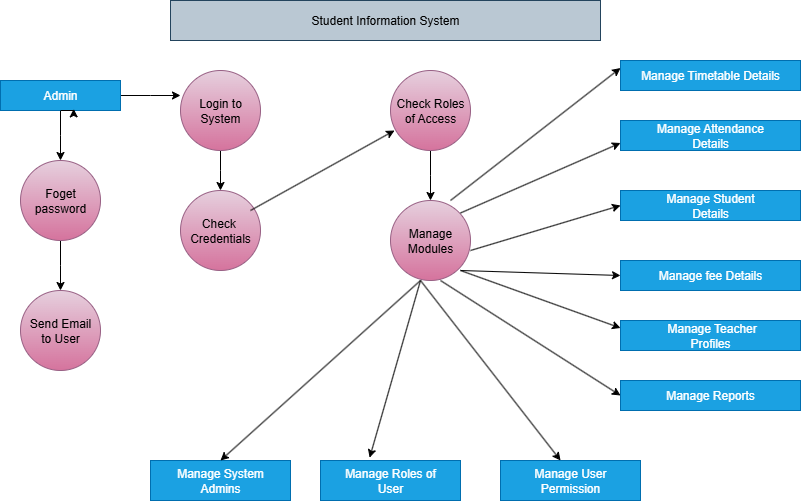

The diagram above was exported from draw.io. Its source (the exported page's mxGraphModel, read from the mxfile embedded in the PNG):
<mxGraphModel dx="1042" dy="527" grid="1" gridSize="10" guides="1" tooltips="1" connect="1" arrows="1" fold="1" page="1" pageScale="1" pageWidth="850" pageHeight="1100" math="0" shadow="0">
  <root>
    <mxCell id="0" />
    <mxCell id="1" parent="0" />
    <mxCell id="H0Ex3pBVOSg0NA-ieoUQ-1" value="Student Information System" style="rounded=0;whiteSpace=wrap;html=1;fillColor=#bac8d3;strokeColor=#23445d;" vertex="1" parent="1">
      <mxGeometry x="210" width="430" height="40" as="geometry" />
    </mxCell>
    <mxCell id="H0Ex3pBVOSg0NA-ieoUQ-5" style="edgeStyle=orthogonalEdgeStyle;rounded=0;orthogonalLoop=1;jettySize=auto;html=1;" edge="1" parent="1" source="H0Ex3pBVOSg0NA-ieoUQ-4">
      <mxGeometry relative="1" as="geometry">
        <mxPoint x="100" y="160" as="targetPoint" />
      </mxGeometry>
    </mxCell>
    <mxCell id="H0Ex3pBVOSg0NA-ieoUQ-11" style="edgeStyle=orthogonalEdgeStyle;rounded=0;orthogonalLoop=1;jettySize=auto;html=1;" edge="1" parent="1" source="H0Ex3pBVOSg0NA-ieoUQ-4">
      <mxGeometry relative="1" as="geometry">
        <mxPoint x="220" y="95" as="targetPoint" />
      </mxGeometry>
    </mxCell>
    <mxCell id="H0Ex3pBVOSg0NA-ieoUQ-4" value="Admin" style="rounded=0;whiteSpace=wrap;html=1;fillColor=#1ba1e2;fontColor=#ffffff;strokeColor=#006EAF;" vertex="1" parent="1">
      <mxGeometry x="40" y="80" width="120" height="30" as="geometry" />
    </mxCell>
    <mxCell id="H0Ex3pBVOSg0NA-ieoUQ-7" style="edgeStyle=orthogonalEdgeStyle;rounded=0;orthogonalLoop=1;jettySize=auto;html=1;" edge="1" parent="1" source="H0Ex3pBVOSg0NA-ieoUQ-6">
      <mxGeometry relative="1" as="geometry">
        <mxPoint x="100" y="290" as="targetPoint" />
      </mxGeometry>
    </mxCell>
    <mxCell id="H0Ex3pBVOSg0NA-ieoUQ-6" value="Foget&lt;div&gt;password&lt;/div&gt;" style="ellipse;whiteSpace=wrap;html=1;aspect=fixed;fillColor=#e6d0de;strokeColor=#996185;gradientColor=#d5739d;" vertex="1" parent="1">
      <mxGeometry x="60" y="160" width="80" height="80" as="geometry" />
    </mxCell>
    <mxCell id="H0Ex3pBVOSg0NA-ieoUQ-10" value="Send Email&lt;div&gt;to User&lt;/div&gt;" style="ellipse;whiteSpace=wrap;html=1;aspect=fixed;fillColor=#e6d0de;strokeColor=#996185;gradientColor=#d5739d;" vertex="1" parent="1">
      <mxGeometry x="60" y="290" width="80" height="80" as="geometry" />
    </mxCell>
    <mxCell id="H0Ex3pBVOSg0NA-ieoUQ-14" style="edgeStyle=orthogonalEdgeStyle;rounded=0;orthogonalLoop=1;jettySize=auto;html=1;" edge="1" parent="1" source="H0Ex3pBVOSg0NA-ieoUQ-12">
      <mxGeometry relative="1" as="geometry">
        <mxPoint x="260" y="190" as="targetPoint" />
      </mxGeometry>
    </mxCell>
    <mxCell id="H0Ex3pBVOSg0NA-ieoUQ-12" value="Login to System" style="ellipse;whiteSpace=wrap;html=1;aspect=fixed;fillColor=#e6d0de;strokeColor=#996185;gradientColor=#d5739d;" vertex="1" parent="1">
      <mxGeometry x="220" y="70" width="80" height="80" as="geometry" />
    </mxCell>
    <mxCell id="H0Ex3pBVOSg0NA-ieoUQ-13" style="edgeStyle=orthogonalEdgeStyle;rounded=0;orthogonalLoop=1;jettySize=auto;html=1;exitX=0.5;exitY=1;exitDx=0;exitDy=0;entryX=0.61;entryY=0.947;entryDx=0;entryDy=0;entryPerimeter=0;" edge="1" parent="1" source="H0Ex3pBVOSg0NA-ieoUQ-4" target="H0Ex3pBVOSg0NA-ieoUQ-4">
      <mxGeometry relative="1" as="geometry" />
    </mxCell>
    <mxCell id="H0Ex3pBVOSg0NA-ieoUQ-17" value="Check&amp;nbsp;&lt;div&gt;Credentials&lt;/div&gt;" style="ellipse;whiteSpace=wrap;html=1;aspect=fixed;fillColor=#e6d0de;gradientColor=#d5739d;strokeColor=#996185;" vertex="1" parent="1">
      <mxGeometry x="220" y="190" width="80" height="80" as="geometry" />
    </mxCell>
    <mxCell id="H0Ex3pBVOSg0NA-ieoUQ-22" style="edgeStyle=orthogonalEdgeStyle;rounded=0;orthogonalLoop=1;jettySize=auto;html=1;" edge="1" parent="1" source="H0Ex3pBVOSg0NA-ieoUQ-19">
      <mxGeometry relative="1" as="geometry">
        <mxPoint x="470" y="200" as="targetPoint" />
      </mxGeometry>
    </mxCell>
    <mxCell id="H0Ex3pBVOSg0NA-ieoUQ-19" value="Check Roles&lt;div&gt;of Access&lt;/div&gt;" style="ellipse;whiteSpace=wrap;html=1;aspect=fixed;fillColor=#e6d0de;gradientColor=#d5739d;strokeColor=#996185;" vertex="1" parent="1">
      <mxGeometry x="430" y="70" width="80" height="80" as="geometry" />
    </mxCell>
    <mxCell id="H0Ex3pBVOSg0NA-ieoUQ-21" value="" style="endArrow=classic;html=1;rounded=0;entryX=0.05;entryY=0.75;entryDx=0;entryDy=0;entryPerimeter=0;" edge="1" parent="1" target="H0Ex3pBVOSg0NA-ieoUQ-19">
      <mxGeometry width="50" height="50" relative="1" as="geometry">
        <mxPoint x="290" y="210" as="sourcePoint" />
        <mxPoint x="340" y="160" as="targetPoint" />
      </mxGeometry>
    </mxCell>
    <mxCell id="H0Ex3pBVOSg0NA-ieoUQ-23" value="Manage&lt;div&gt;Modules&lt;/div&gt;" style="ellipse;whiteSpace=wrap;html=1;aspect=fixed;fillColor=#e6d0de;gradientColor=#d5739d;strokeColor=#996185;" vertex="1" parent="1">
      <mxGeometry x="430" y="200" width="80" height="80" as="geometry" />
    </mxCell>
    <mxCell id="H0Ex3pBVOSg0NA-ieoUQ-24" value="Manage Timetable Details" style="rounded=0;whiteSpace=wrap;html=1;fillColor=#1ba1e2;fontColor=#ffffff;strokeColor=#006EAF;" vertex="1" parent="1">
      <mxGeometry x="660" y="60" width="180" height="30" as="geometry" />
    </mxCell>
    <mxCell id="H0Ex3pBVOSg0NA-ieoUQ-26" value="Manage Attendance&lt;div&gt;Details&lt;/div&gt;" style="rounded=0;whiteSpace=wrap;html=1;fillColor=#1ba1e2;fontColor=#ffffff;strokeColor=#006EAF;" vertex="1" parent="1">
      <mxGeometry x="660" y="120" width="180" height="30" as="geometry" />
    </mxCell>
    <mxCell id="H0Ex3pBVOSg0NA-ieoUQ-28" value="Manage Student&lt;div&gt;Details&lt;/div&gt;" style="rounded=0;whiteSpace=wrap;html=1;fillColor=#1ba1e2;fontColor=#ffffff;strokeColor=#006EAF;" vertex="1" parent="1">
      <mxGeometry x="660" y="190" width="180" height="30" as="geometry" />
    </mxCell>
    <mxCell id="H0Ex3pBVOSg0NA-ieoUQ-30" value="Manage fee Details" style="rounded=0;whiteSpace=wrap;html=1;fillColor=#1ba1e2;fontColor=#ffffff;strokeColor=#006EAF;" vertex="1" parent="1">
      <mxGeometry x="660" y="260" width="180" height="30" as="geometry" />
    </mxCell>
    <mxCell id="H0Ex3pBVOSg0NA-ieoUQ-32" value="&amp;nbsp;Manage Teacher&lt;div&gt;Profiles&lt;/div&gt;" style="rounded=0;whiteSpace=wrap;html=1;fillColor=#1ba1e2;fontColor=#ffffff;strokeColor=#006EAF;" vertex="1" parent="1">
      <mxGeometry x="660" y="320" width="180" height="30" as="geometry" />
    </mxCell>
    <mxCell id="H0Ex3pBVOSg0NA-ieoUQ-33" value="Manage Reports" style="rounded=0;whiteSpace=wrap;html=1;fillColor=#1ba1e2;fontColor=#ffffff;strokeColor=#006EAF;" vertex="1" parent="1">
      <mxGeometry x="660" y="380" width="180" height="30" as="geometry" />
    </mxCell>
    <mxCell id="H0Ex3pBVOSg0NA-ieoUQ-37" value="" style="endArrow=classic;html=1;rounded=0;entryX=0;entryY=0.25;entryDx=0;entryDy=0;" edge="1" parent="1" target="H0Ex3pBVOSg0NA-ieoUQ-24">
      <mxGeometry width="50" height="50" relative="1" as="geometry">
        <mxPoint x="490" y="200" as="sourcePoint" />
        <mxPoint x="540" y="150" as="targetPoint" />
      </mxGeometry>
    </mxCell>
    <mxCell id="H0Ex3pBVOSg0NA-ieoUQ-38" value="" style="endArrow=classic;html=1;rounded=0;entryX=0;entryY=0.75;entryDx=0;entryDy=0;" edge="1" parent="1" target="H0Ex3pBVOSg0NA-ieoUQ-26">
      <mxGeometry width="50" height="50" relative="1" as="geometry">
        <mxPoint x="500" y="212.5" as="sourcePoint" />
        <mxPoint x="650" y="130" as="targetPoint" />
      </mxGeometry>
    </mxCell>
    <mxCell id="H0Ex3pBVOSg0NA-ieoUQ-39" value="" style="endArrow=classic;html=1;rounded=0;entryX=0;entryY=0.5;entryDx=0;entryDy=0;" edge="1" parent="1" target="H0Ex3pBVOSg0NA-ieoUQ-28">
      <mxGeometry width="50" height="50" relative="1" as="geometry">
        <mxPoint x="510" y="250" as="sourcePoint" />
        <mxPoint x="560" y="200" as="targetPoint" />
      </mxGeometry>
    </mxCell>
    <mxCell id="H0Ex3pBVOSg0NA-ieoUQ-40" value="" style="endArrow=classic;html=1;rounded=0;entryX=0;entryY=0.5;entryDx=0;entryDy=0;" edge="1" parent="1" target="H0Ex3pBVOSg0NA-ieoUQ-30">
      <mxGeometry width="50" height="50" relative="1" as="geometry">
        <mxPoint x="500" y="270" as="sourcePoint" />
        <mxPoint x="550" y="220" as="targetPoint" />
      </mxGeometry>
    </mxCell>
    <mxCell id="H0Ex3pBVOSg0NA-ieoUQ-41" value="" style="endArrow=classic;html=1;rounded=0;entryX=0;entryY=0.25;entryDx=0;entryDy=0;" edge="1" parent="1" target="H0Ex3pBVOSg0NA-ieoUQ-32">
      <mxGeometry width="50" height="50" relative="1" as="geometry">
        <mxPoint x="500" y="270" as="sourcePoint" />
        <mxPoint x="550" y="220" as="targetPoint" />
      </mxGeometry>
    </mxCell>
    <mxCell id="H0Ex3pBVOSg0NA-ieoUQ-42" value="" style="endArrow=classic;html=1;rounded=0;entryX=0;entryY=0.5;entryDx=0;entryDy=0;" edge="1" parent="1" target="H0Ex3pBVOSg0NA-ieoUQ-33">
      <mxGeometry width="50" height="50" relative="1" as="geometry">
        <mxPoint x="480" y="280" as="sourcePoint" />
        <mxPoint x="530" y="230" as="targetPoint" />
      </mxGeometry>
    </mxCell>
    <mxCell id="H0Ex3pBVOSg0NA-ieoUQ-43" value="Manage System&lt;div&gt;Admins&lt;/div&gt;" style="rounded=0;whiteSpace=wrap;html=1;fillColor=#1ba1e2;fontColor=#ffffff;strokeColor=#006EAF;" vertex="1" parent="1">
      <mxGeometry x="190" y="460" width="140" height="40" as="geometry" />
    </mxCell>
    <mxCell id="H0Ex3pBVOSg0NA-ieoUQ-44" value="Manage Roles of&lt;div&gt;User&lt;/div&gt;" style="rounded=0;whiteSpace=wrap;html=1;fillColor=#1ba1e2;fontColor=#ffffff;strokeColor=#006EAF;" vertex="1" parent="1">
      <mxGeometry x="360" y="460" width="140" height="40" as="geometry" />
    </mxCell>
    <mxCell id="H0Ex3pBVOSg0NA-ieoUQ-45" value="Manage User&lt;div&gt;Permission&lt;/div&gt;" style="rounded=0;whiteSpace=wrap;html=1;fillColor=#1ba1e2;fontColor=#ffffff;strokeColor=#006EAF;" vertex="1" parent="1">
      <mxGeometry x="540" y="460" width="140" height="40" as="geometry" />
    </mxCell>
    <mxCell id="H0Ex3pBVOSg0NA-ieoUQ-51" value="" style="endArrow=classic;html=1;rounded=0;entryX=0.429;entryY=0;entryDx=0;entryDy=0;entryPerimeter=0;" edge="1" parent="1" target="H0Ex3pBVOSg0NA-ieoUQ-45">
      <mxGeometry width="50" height="50" relative="1" as="geometry">
        <mxPoint x="460" y="280" as="sourcePoint" />
        <mxPoint x="510" y="230" as="targetPoint" />
      </mxGeometry>
    </mxCell>
    <mxCell id="H0Ex3pBVOSg0NA-ieoUQ-52" value="" style="endArrow=classic;html=1;rounded=0;entryX=0.351;entryY=-0.07;entryDx=0;entryDy=0;entryPerimeter=0;" edge="1" parent="1" target="H0Ex3pBVOSg0NA-ieoUQ-44">
      <mxGeometry width="50" height="50" relative="1" as="geometry">
        <mxPoint x="460" y="280" as="sourcePoint" />
        <mxPoint x="510" y="230" as="targetPoint" />
      </mxGeometry>
    </mxCell>
    <mxCell id="H0Ex3pBVOSg0NA-ieoUQ-53" value="" style="endArrow=classic;html=1;rounded=0;entryX=0.5;entryY=0;entryDx=0;entryDy=0;" edge="1" parent="1" target="H0Ex3pBVOSg0NA-ieoUQ-43">
      <mxGeometry width="50" height="50" relative="1" as="geometry">
        <mxPoint x="460" y="280" as="sourcePoint" />
        <mxPoint x="510" y="230" as="targetPoint" />
      </mxGeometry>
    </mxCell>
  </root>
</mxGraphModel>